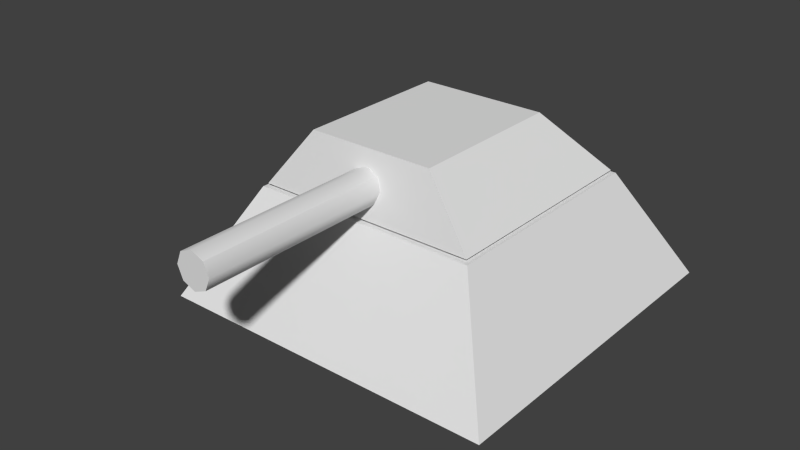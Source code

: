 # Source: Turret.blend  (saved by Blender 2.92.15; exported with 4.5.12 LTS)
import bpy
from mathutils import Matrix  # noqa: F401  (used for matrix-valued properties, if any)

bpy.ops.wm.read_factory_settings(use_empty=True)
scene = bpy.context.scene
scene.name = 'Scene'

# ---- collections
col_collection_1 = bpy.data.collections.new('Collection 1'); scene.collection.children.link(col_collection_1)

# ---- world
world_world = bpy.data.worlds.new('World'); scene.world = world_world
world_world.color = (0.05088, 0.05088, 0.05088)
world_world.use_sun_shadow = False
world_world.sun_shadow_jitter_overblur = 0.0
world_world.cycles.sampling_method = 'MANUAL'
world_world.cycles.sample_map_resolution = 256

# ---- meshes
me_cube_002 = bpy.data.meshes.new('Cube.002')
me_cube_002.from_pydata([(-0.6411, -0.6411, 0.6523), (-0.3655, -0.5734, 1.002), (-0.6411, 0.6411, 0.6523), (-0.3655, 0.3384, 1.002), (0.6411, -0.6411, 0.6523), (0.3655, -0.5734, 1.002), (0.6411, 0.6411, 0.6523), (0.3655, 0.3384, 1.002), (-5.054e-08, -1.686, 0.7143), (-5.054e-08, -0.07983, 0.7143), (0.0704, -1.686, 0.7435), (0.0704, -0.07983, 0.7435), (0.09956, -1.686, 0.8139), (0.09956, -0.07983, 0.8139), (0.0704, -1.686, 0.8843), (0.0704, -0.07983, 0.8843), (-5.924e-08, -1.686, 0.9134), (-5.924e-08, -0.07983, 0.9134), (-0.0704, -1.686, 0.8843), (-0.0704, -0.07983, 0.8843), (-0.09956, -1.686, 0.8139), (-0.09956, -0.07983, 0.8139), (-0.0704, -1.686, 0.7435), (-0.0704, -0.07983, 0.7435)], [], [(1, 3, 2, 0), (3, 7, 6, 2), (7, 5, 4, 6), (5, 1, 0, 4), (0, 2, 6, 4), (5, 7, 3, 1), (8, 9, 11, 10), (10, 11, 13, 12), (12, 13, 15, 14), (14, 15, 17, 16), (16, 17, 19, 18), (18, 19, 21, 20), (11, 9, 23, 21, 19, 17, 15, 13), (22, 23, 9, 8), (20, 21, 23, 22), (8, 10, 12, 14, 16, 18, 20, 22)])
me_cube_002.polygons.foreach_set('use_smooth', [True] * 16)
_uv = me_cube_002.uv_layers.new(name='UVMap')
_uv.uv.foreach_set('vector', [0.7134, 0.4736, 0.7134, 0.118, 0.8111, 0.0, 0.8111, 0.5, 0.2818, 0.8925, 0.2818, 0.6075, 0.4056, 0.5, 0.4056, 1.0, 0.0, 0.882, 2.112e-08, 0.5264, 0.1562, 0.5, 0.1562, 1.0, 0.1562, 0.8925, 0.1562, 0.6075, 0.2818, 0.5, 0.2818, 1.0, 4.224e-08, 0.5, 0.0, 4.648e-08, 0.4544, 0.0, 0.4544, 0.5, 0.4544, 0.4736, 0.4544, 0.118, 0.7134, 0.118, 0.7134, 0.4736, 0.8859, 0.6263, 0.8859, 2.905e-09, 0.9109, 0.0, 0.9109, 0.6263, 0.957, 0.6263, 0.957, 5.81e-09, 0.9733, 5.81e-09, 0.9733, 0.6263, 0.9733, 0.6263, 0.9733, 5.81e-09, 1.0, 0.0, 1.0, 0.6263, 0.8111, 0.6263, 0.8111, 5.81e-09, 0.836, 2.905e-09, 0.836, 0.6263, 0.836, 0.6263, 0.836, 2.905e-09, 0.861, 0.0, 0.861, 0.6263, 0.9109, 0.6263, 0.9109, 0.0, 0.93, 5.81e-09, 0.93, 0.6263, 0.4247, 0.5, 0.4517, 0.5, 0.4708, 0.521, 0.4708, 0.5507, 0.4517, 0.5717, 0.4247, 0.5717, 0.4056, 0.5507, 0.4056, 0.521, 0.861, 0.6263, 0.861, 5.81e-09, 0.8859, 2.905e-09, 0.8859, 0.6263, 0.93, 0.6263, 0.93, 5.81e-09, 0.957, 1.162e-08, 0.957, 0.6263, 0.4708, 0.5212, 0.4898, 0.5001, 0.5167, 0.5, 0.5357, 0.5209, 0.5357, 0.5506, 0.5167, 0.5717, 0.4898, 0.5718, 0.4708, 0.5509])
me_cube_002.use_remesh_preserve_volume = False
me_cube_002.use_remesh_preserve_attributes = False
me_cube_002.use_mirror_vertex_groups = False
me_cube_002.update()
me_cube_001 = bpy.data.meshes.new('Cube.001')
me_cube_001.from_pydata([(-1.0, -1.0, 0.0), (-0.6602, -0.6602, 0.6357), (-1.0, 1.0, 0.0), (-0.6602, 0.6602, 0.6357), (1.0, -1.0, 0.0), (0.6602, -0.6602, 0.6357), (1.0, 1.0, 0.0), (0.6602, 0.6602, 0.6357)], [], [(1, 3, 2, 0), (3, 7, 6, 2), (7, 5, 4, 6), (5, 1, 0, 4), (0, 2, 6, 4), (5, 7, 3, 1)])
me_cube_001.polygons.foreach_set('use_smooth', [True] * 6)
_uv = me_cube_001.uv_layers.new(name='UVMap')
_uv.uv.foreach_set('vector', [0.1699, 0.915, 0.8301, 0.915, 1.0, 1.0, 1.49e-07, 1.0, 0.8301, 0.915, 0.8301, 0.585, 1.0, 0.5, 1.0, 1.0, 0.8301, 0.585, 0.1699, 0.585, 0.0, 0.5, 1.0, 0.5, 0.1699, 0.585, 0.1699, 0.915, 1.49e-07, 1.0, 0.0, 0.5, 1.0, 0.5, 1.49e-07, 0.5, 0.0, 7.451e-08, 1.0, 0.0, 0.1699, 0.585, 0.8301, 0.585, 0.8301, 0.915, 0.1699, 0.915])
me_cube_001.use_remesh_preserve_volume = False
me_cube_001.use_remesh_preserve_attributes = False
me_cube_001.use_mirror_vertex_groups = False
me_cube_001.update()

# ---- objects
ob_cube = bpy.data.objects.new('Cube', me_cube_002)
ob_base = bpy.data.objects.new('Base', me_cube_001)

# ---- transforms, parenting, visibility, modifiers, constraints
ob_cube.location = (0.0, 0.0, 0.0)
ob_cube.lineart.crease_threshold = 0.0
_m = ob_cube.modifiers.new('EdgeSplit', 'EDGE_SPLIT')
_m.split_angle = 0.7854
ob_base.location = (0.0, 0.0, 0.0)
ob_base.lineart.crease_threshold = 0.0
_m = ob_base.modifiers.new('EdgeSplit', 'EDGE_SPLIT')

# ---- collection membership
col_collection_1.objects.link(ob_cube)
col_collection_1.objects.link(ob_base)

# ---- scene / render settings (as saved in the file)
scene.frame_start = 1; scene.frame_end = 250; scene.frame_set(1)
scene.render.engine = 'BLENDER_EEVEE_NEXT'
scene.render.resolution_percentage = 50
scene.render.dither_intensity = 0.0
scene.cycles.use_denoising = False
scene.cycles.samples = 10
scene.cycles.sampling_pattern = 'TABULATED_SOBOL'
scene.cycles.light_sampling_threshold = 0.0
scene.cycles.use_adaptive_sampling = False
scene.cycles.use_light_tree = False
scene.cycles.blur_glossy = 0.0
scene.cycles.pixel_filter_type = 'GAUSSIAN'
scene.cycles.sample_clamp_indirect = 0.0
scene.view_settings.view_transform = 'Standard'
bpy.context.view_layer.update()

# ---- added for rendering (the .blend has no active camera and no usable light): camera, sun
cam_auto = bpy.data.cameras.new('AutoCamera')
cam_auto.lens = 50.0
cam_auto.sensor_width = 36.0
cam_auto.clip_end = 1000.0
ob_auto_camera = bpy.data.objects.new('AutoCamera', cam_auto)
scene.collection.objects.link(ob_auto_camera)
ob_auto_camera.location = (3.23409, -4.22393, 3.08813)
ob_auto_camera.rotation_euler = (1.09748, -7.21219e-08, 0.694738)
scene.camera = ob_auto_camera
light_auto_sun = bpy.data.lights.new('AutoSun', 'SUN')
light_auto_sun.energy = 3.0
light_auto_sun.angle = 0.0523599
ob_auto_sun = bpy.data.objects.new('AutoSun', light_auto_sun)
scene.collection.objects.link(ob_auto_sun)
ob_auto_sun.rotation_euler = (0.872665, 0.174533, 0.523599)
bpy.context.view_layer.update()
